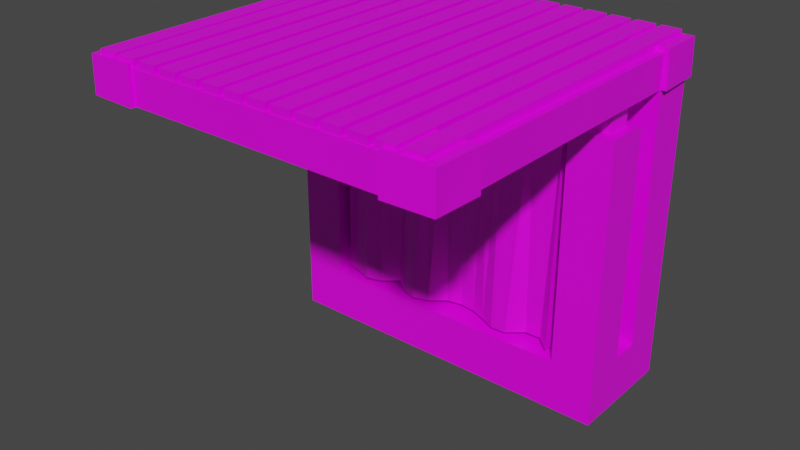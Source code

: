 # Source: Bed.blend  (saved by Blender 2.92.15; exported with 4.5.12 LTS)
import bpy
from mathutils import Matrix  # noqa: F401  (used for matrix-valued properties, if any)

bpy.ops.wm.read_factory_settings(use_empty=True)
scene = bpy.context.scene
scene.name = 'Scene'

# ---- collections
col_collection = bpy.data.collections.new('Collection'); scene.collection.children.link(col_collection)

# ---- images (referenced by path relative to the original .blend; pixels are not part of the script)
import os
ASSET_DIR = os.environ.get("B2B_ASSET_DIR", "")  # directory of the original .blend (textures are referenced by path, not embedded)
HERE = os.path.dirname(os.path.abspath(__file__))  # packed textures are extracted next to this script under _unpacked/

def load_image(name, relpath, width, height, colorspace="sRGB"):
    """Load a texture the original file referenced (path relative to the .blend, or extracted next to this script)."""
    p = next((c for c in (os.path.join(HERE, relpath), os.path.join(ASSET_DIR, relpath)) if relpath and os.path.exists(c)), "")
    if p:
        img = bpy.data.images.load(p, check_existing=True)
        img.name = name
    else:  # same state as the original file: an image datablock whose file is absent (Cycles renders it pink)
        img = bpy.data.images.new(name, width, height)
        img.source = "FILE"
        img.filepath = "//" + (relpath or name)
    img.colorspace_settings.name = colorspace
    return img
img_lowpolypalette_png = load_image('lowpolyPalette.png', 'lowpolyPalette.png', 1024, 1024, 'sRGB')

# ---- materials (node trees are filled in below, after node groups)
mat_material = bpy.data.materials.new('Material')
mat_material.alpha_threshold = 0.0
mat_material.use_transparent_shadow = False
mat_material.line_color = (0.0, 0.0, 0.0, 1.0)

# ---- material node trees
mat_material.use_nodes = True; mat_material.node_tree.nodes.clear()
_N = mat_material.node_tree.nodes; _L = mat_material.node_tree.links
n0 = _N.new('ShaderNodeOutputMaterial'); n0.name = 'Material Output'; n0.location = (300, 300)
n1 = _N.new('ShaderNodeBsdfPrincipled'); n1.name = 'Principled BSDF'; n1.location = (10, 300)
n1.distribution = 'GGX'
n1.subsurface_method = 'BURLEY'
n1.inputs[2].default_value = 0.4
n1.inputs[3].default_value = 1.45
n1.inputs[27].default_value = (0.0, 0.0, 0.0, 1.0)
n1.inputs[28].default_value = 1.0
n2 = _N.new('ShaderNodeTexImage'); n2.name = 'Image Texture'; n2.location = (-470, 134)
n2.image = img_lowpolypalette_png
_L.new(n1.outputs[0], n0.inputs[0])
_L.new(n2.outputs[0], n1.inputs[0])
n0.is_active_output = True

# ---- world
world_world = bpy.data.worlds.new('World'); scene.world = world_world
world_world.use_nodes = True; world_world.node_tree.nodes.clear()
_N = world_world.node_tree.nodes; _L = world_world.node_tree.links
n0 = _N.new('ShaderNodeOutputWorld'); n0.name = 'World Output'; n0.location = (300, 300)
n1 = _N.new('ShaderNodeBackground'); n1.name = 'Background'; n1.location = (10, 300)
n1.inputs[0].default_value = (0.05088, 0.05088, 0.05088, 1.0)
_L.new(n1.outputs[0], n0.inputs[0])
n0.is_active_output = True
world_world.color = (0.05088, 0.05088, 0.05088)
world_world.use_sun_shadow = False
world_world.sun_shadow_jitter_overblur = 0.0

# ---- meshes
me_cube_002 = bpy.data.meshes.new('Cube.002')
me_cube_002.from_pydata([(-0.9999, 0.3428, -0.00253), (-0.9999, 0.3428, 0.2924), (-1.0, 1.0, -0.00253), (-1.0, 1.0, 0.2924), (1.0, 0.3428, -0.00253), (1.0, 0.3428, 0.2924), (1.0, 1.0, -0.00253), (1.0, 1.0, 0.2924), (0.0, 1.0, -0.00253), (0.0, 1.0, 0.2924), (6.623e-05, 0.3428, -0.00253), (6.623e-05, 0.3428, 0.2924), (0.5, 1.0, 0.2924), (0.5001, 0.3428, -0.00253), (0.5, 1.0, -0.00253), (0.5001, 0.3428, 0.2924), (-0.9999, 0.6796, -0.00253), (-0.9999, 0.6796, 0.2924), (1.0, 0.6796, -0.00253), (1.0, 0.6796, 0.2924), (6.623e-05, 0.6796, 0.2924), (6.623e-05, 0.6796, -0.00253), (0.5001, 0.6796, 0.2924), (0.5001, 0.6796, -0.00253), (-0.5, 1.0, -0.00253), (-0.4999, 0.3428, 0.2924), (-0.5, 1.0, 0.2924), (-0.4999, 0.3428, -0.00253), (-0.4999, 0.6796, -0.00253), (-0.4999, 0.6796, 0.2924), (-0.9999, 0.6394, -0.00253), (1.0, 0.6394, 0.2924), (6.623e-05, 0.6394, 0.2924), (6.623e-05, 0.6394, -0.00253), (0.5001, 0.6394, 0.2924), (0.5001, 0.6394, -0.00253), (-0.9999, 0.6394, 0.2924), (1.0, 0.6394, -0.00253), (-0.4999, 0.6394, -0.00253), (-0.4999, 0.6394, 0.2924), (-0.9999, 0.7075, 0.2924), (1.0, 0.7075, -0.00253), (-0.9999, 0.7075, -0.00253), (1.0, 0.7075, 0.2924), (6.623e-05, 0.7075, 0.2924), (6.623e-05, 0.7075, -0.00253), (0.5001, 0.7075, 0.2924), (0.5001, 0.7075, -0.00253), (-0.4999, 0.7075, 0.2924), (-0.4999, 0.7075, -0.00253), (-0.9999, 0.5928, -0.00253), (1.0, 0.5928, 0.2924), (6.623e-05, 0.5928, 0.2924), (6.623e-05, 0.5928, -0.00253), (0.5001, 0.5928, 0.2924), (0.5001, 0.5928, -0.00253), (-0.4999, 0.5928, -0.00253), (-0.4999, 0.5928, 0.2924), (-0.9999, 0.5928, 0.2924), (1.0, 0.5928, -0.00253), (-0.9999, 0.75, 0.2924), (1.0, 0.75, -0.00253), (-0.9999, 0.75, -0.00253), (1.0, 0.75, 0.2924), (6.623e-05, 0.75, 0.2924), (6.623e-05, 0.75, -0.00253), (0.5001, 0.75, 0.2924), (0.5001, 0.75, -0.00253), (-0.4999, 0.75, 0.2924), (-0.4999, 0.75, -0.00253), (0.75, 1.0, 0.2924), (0.7501, 0.3428, -0.00253), (0.75, 1.0, -0.00253), (0.7501, 0.3428, 0.2924), (0.7501, 0.6796, 0.2924), (0.7501, 0.6796, -0.00253), (0.7501, 0.6394, 0.2924), (0.7501, 0.6394, -0.00253), (0.7501, 0.7075, -0.00253), (0.7501, 0.7075, 0.2924), (0.7501, 0.5928, 0.2924), (0.7501, 0.5928, -0.00253), (0.7501, 0.75, 0.2924), (0.7501, 0.75, -0.00253), (-0.75, 1.0, -0.00253), (-0.7499, 0.3428, 0.2924), (-0.7499, 0.6796, -0.00253), (-0.75, 1.0, 0.2924), (-0.7499, 0.3428, -0.00253), (-0.7499, 0.6796, 0.2924), (-0.7499, 0.6394, -0.00253), (-0.7499, 0.6394, 0.2924), (-0.7499, 0.7075, -0.00253), (-0.7499, 0.7075, 0.2924), (-0.7499, 0.5928, -0.00253), (-0.7499, 0.5928, 0.2924), (-0.7499, 0.75, 0.2924), (-0.7499, 0.75, -0.00253), (-1.0, 0.75, 1.748), (-1.0, 1.0, 1.748), (0.75, 1.0, 1.748), (1.0, 1.0, 1.748), (1.0, -0.75, 1.748), (1.0, -1.0, 1.748), (-0.75, -1.0, 1.748), (-1.0, -1.0, 1.748), (-1.0, -0.75, 1.748), (0.75, -0.75, 1.748), (1.0, 0.75, 1.748), (0.75, 0.75, 1.748), (0.75, -1.0, 1.748), (-0.75, 1.0, 1.748), (-0.75, -0.75, 1.748), (-0.75, 0.75, 1.748), (-1.0, 0.75, 1.936), (0.75, 1.0, 1.936), (1.0, -0.75, 1.936), (-0.75, -1.0, 1.936), (-1.0, -0.75, 1.936), (0.75, -0.75, 1.936), (1.0, 0.75, 1.936), (0.75, 0.75, 1.936), (0.75, -1.0, 1.936), (-0.75, 1.0, 1.936), (-0.75, -0.75, 1.936), (-0.75, 0.75, 1.936), (-0.9776, 1.005, 1.93), (-0.9776, -0.9954, 1.98), (-0.9776, 1.005, 1.98), (-0.9776, -0.9954, 1.93), (-0.8693, -0.9954, 1.93), (-0.8693, -0.9954, 1.98), (-0.8693, 1.005, 1.93), (-0.8693, 1.005, 1.98), (-0.8461, 1.005, 1.93), (-0.8461, -0.9954, 1.98), (-0.8461, 1.005, 1.98), (-0.8461, -0.9954, 1.93), (-0.7378, -0.9954, 1.93), (-0.7378, -0.9954, 1.98), (-0.7378, 1.005, 1.93), (-0.7378, 1.005, 1.98), (-0.7018, 1.005, 1.93), (-0.7018, -0.9954, 1.98), (-0.7018, 1.005, 1.98), (-0.7018, -0.9954, 1.93), (-0.5935, -0.9954, 1.93), (-0.5935, -0.9954, 1.98), (-0.5935, 1.005, 1.93), (-0.5935, 1.005, 1.98), (-0.5579, 1.005, 1.93), (-0.5579, -0.9954, 1.98), (-0.5579, 1.005, 1.98), (-0.5579, -0.9954, 1.93), (-0.4496, -0.9954, 1.93), (-0.4496, -0.9954, 1.98), (-0.4496, 1.005, 1.93), (-0.4496, 1.005, 1.98), (-0.4178, 1.005, 1.93), (-0.4178, -0.9954, 1.98), (-0.4178, 1.005, 1.98), (-0.4178, -0.9954, 1.93), (-0.3095, -0.9954, 1.93), (-0.3095, -0.9954, 1.98), (-0.3095, 1.005, 1.93), (-0.3095, 1.005, 1.98), (-0.2776, 1.005, 1.93), (-0.2776, -0.9954, 1.98), (-0.2776, 1.005, 1.98), (-0.2776, -0.9954, 1.93), (-0.1693, -0.9954, 1.93), (-0.1693, -0.9954, 1.98), (-0.1693, 1.005, 1.93), (-0.1693, 1.005, 1.98), (-0.1374, 1.005, 1.93), (-0.1374, -0.9954, 1.98), (-0.1374, 1.005, 1.98), (-0.1374, -0.9954, 1.93), (-0.02913, -0.9954, 1.93), (-0.02913, -0.9954, 1.98), (-0.02913, 1.005, 1.93), (-0.02913, 1.005, 1.98), (0.002733, 1.005, 1.93), (0.002733, -0.9954, 1.98), (0.002733, 1.005, 1.98), (0.002733, -0.9954, 1.93), (0.111, -0.9954, 1.93), (0.111, -0.9954, 1.98), (0.111, 1.005, 1.93), (0.111, 1.005, 1.98), (0.1429, 1.005, 1.93), (0.1429, -0.9954, 1.98), (0.1429, 1.005, 1.98), (0.1429, -0.9954, 1.93), (0.2512, -0.9954, 1.93), (0.2512, -0.9954, 1.98), (0.2512, 1.005, 1.93), (0.2512, 1.005, 1.98), (0.2831, 1.005, 1.93), (0.2831, -0.9954, 1.98), (0.2831, 1.005, 1.98), (0.2831, -0.9954, 1.93), (0.3914, -0.9954, 1.93), (0.3914, -0.9954, 1.98), (0.3914, 1.005, 1.93), (0.3914, 1.005, 1.98), (0.4232, 1.005, 1.93), (0.4232, -0.9954, 1.98), (0.4232, 1.005, 1.98), (0.4232, -0.9954, 1.93), (0.5315, -0.9954, 1.93), (0.5315, -0.9954, 1.98), (0.5315, 1.005, 1.93), (0.5315, 1.005, 1.98), (0.5634, 1.005, 1.93), (0.5634, -0.9954, 1.98), (0.5634, 1.005, 1.98), (0.5634, -0.9954, 1.93), (0.6717, -0.9954, 1.93), (0.6717, -0.9954, 1.98), (0.6717, 1.005, 1.93), (0.6717, 1.005, 1.98), (0.7035, 1.005, 1.93), (0.7035, -0.9954, 1.98), (0.7035, 1.005, 1.98), (0.7035, -0.9954, 1.93), (0.8119, -0.9954, 1.93), (0.8119, -0.9954, 1.98), (0.8119, 1.005, 1.93), (0.8119, 1.005, 1.98), (0.8437, 1.005, 1.93), (0.8437, -0.9954, 1.98), (0.8437, 1.005, 1.98), (0.8437, -0.9954, 1.93), (0.952, -0.9954, 1.93), (0.952, -0.9954, 1.98), (0.952, 1.005, 1.93), (0.952, 1.005, 1.98), (0.9136, 0.814, 0.1004), (0.9136, 0.814, 1.928), (-0.9136, 0.814, 0.1004), (-0.9136, 0.814, 1.928), (0.9136, 0.9398, 0.1004), (0.9136, 0.9398, 1.928), (-0.9136, 0.9398, 0.1004), (-0.9136, 0.9398, 1.928), (-0.3354, 0.7927, 1.648), (-0.3354, 0.5761, 1.648), (0.3659, 0.7927, 1.648), (0.3659, 0.5761, 1.648), (-0.3354, 0.7927, 0.3767), (-0.3354, 0.5761, 0.3767), (0.3659, 0.7927, 0.3767), (0.3659, 0.5761, 0.3767), (-0.3071, 0.5729, 1.597), (0.3376, 0.5729, 1.597), (0.3376, 0.5729, 0.428), (-0.3071, 0.5729, 0.428), (0.3659, 0.7927, 1.305), (0.3659, 0.5761, 1.305), (-0.3354, 0.7927, 1.305), (-0.3354, 0.5761, 1.305), (0.3376, 0.5729, 1.282), (-0.3071, 0.5729, 1.282), (0.3321, 0.5422, 1.275), (0.3233, 0.5415, 0.4539), (-0.3045, 0.515, 0.4598), (-0.3016, 0.5262, 1.275), (0.2741, 0.5313, 1.198), (0.2633, 0.5234, 0.5287), (-0.264, 0.5111, 0.5824), (-0.2511, 0.497, 1.231), (0.169, 0.5259, 1.109), (0.1815, 0.4915, 0.6347), (-0.1582, 0.4911, 0.7006), (-0.1524, 0.4837, 1.09), (-0.3071, 0.5505, 1.597), (0.3376, 0.5505, 1.597), (-0.3071, 0.5505, 1.282), (0.3376, 0.5505, 1.282), (-0.2197, 0.5248, 1.554), (0.2503, 0.5248, 1.554), (-0.2197, 0.5248, 1.325), (0.2503, 0.5248, 1.325), (-1.031, 0.75, 1.748), (-1.022, 1.022, 1.748), (0.75, 1.031, 1.748), (1.022, 1.022, 1.748), (1.031, -0.75, 1.748), (1.022, -1.022, 1.748), (-0.75, -1.031, 1.748), (-1.022, -1.022, 1.748), (-1.031, -0.75, 1.748), (1.031, 0.75, 1.748), (0.75, -1.031, 1.748), (-0.75, 1.031, 1.748), (-1.022, 0.75, 1.958), (-1.018, 1.018, 1.954), (0.75, 1.022, 1.958), (1.018, 1.018, 1.954), (1.022, -0.75, 1.958), (1.018, -1.018, 1.954), (-0.75, -1.022, 1.958), (-1.018, -1.018, 1.954), (-1.022, -0.75, 1.958), (0.75, -0.75, 1.967), (1.022, 0.75, 1.958), (0.75, 0.75, 1.967), (0.75, -1.022, 1.958), (-0.75, 1.022, 1.958), (-0.75, -0.75, 1.967), (-0.75, 0.75, 1.967), (0.9474, 0.3955, 1.618), (0.9474, 0.5401, 1.618), (0.8028, 0.4188, 1.677), (0.8028, 0.5168, 1.677), (0.7501, 0.5928, 1.618), (0.7501, 0.3428, 1.618), (1.0, 0.3428, 1.618), (1.0, 0.5928, 1.618), (0.9474, 0.3955, 1.805), (0.9474, 0.5401, 1.805), (0.8028, 0.4188, 1.746), (0.8028, 0.5168, 1.746), (-0.9393, 0.4035, 1.612), (-0.9393, 0.5322, 1.612), (-0.8106, 0.4035, 1.612), (-0.8106, 0.5322, 1.612), (-0.7499, 0.3428, 1.612), (-0.9999, 0.3428, 1.612), (-0.9999, 0.5928, 1.612), (-0.7499, 0.5928, 1.612), (-0.9393, 0.4035, 1.763), (-0.9393, 0.5322, 1.763), (-0.8106, 0.4035, 1.763), (-0.8106, 0.5322, 1.763), (0.8028, 0.5401, 1.618), (0.8028, 0.3955, 1.618), (0.8028, 0.5401, 1.805), (0.8028, 0.3955, 1.805), (-0.8456, 0.5168, 1.677), (-0.8456, 0.4188, 1.677), (-0.8456, 0.5168, 1.746), (-0.8456, 0.4188, 1.746)], [], [(62, 60, 3, 2), (72, 70, 7, 6), (59, 51, 5, 4), (88, 85, 1, 0), (81, 59, 4, 71), (82, 63, 108, 109), (54, 52, 11, 15), (56, 53, 10, 27), (13, 15, 11, 10), (24, 26, 9, 8), (71, 73, 15, 13), (80, 54, 15, 73), (53, 55, 13, 10), (8, 9, 12, 14), (45, 47, 23, 21), (79, 46, 22, 74), (49, 45, 21, 28), (46, 44, 20, 22), (93, 40, 17, 89), (78, 41, 18, 75), (41, 43, 19, 18), (30, 36, 17, 16), (44, 48, 29, 20), (92, 49, 28, 86), (84, 87, 26, 24), (94, 56, 27, 88), (52, 57, 25, 11), (10, 11, 25, 27), (20, 29, 39, 32), (86, 28, 38, 90), (50, 58, 36, 30), (21, 23, 35, 33), (74, 22, 34, 76), (28, 21, 33, 38), (22, 20, 32, 34), (89, 17, 36, 91), (75, 18, 37, 77), (18, 19, 31, 37), (97, 69, 49, 92), (64, 68, 48, 44), (61, 63, 43, 41), (83, 61, 41, 78), (96, 60, 40, 93), (66, 64, 44, 46), (69, 65, 45, 49), (82, 66, 46, 79), (65, 67, 47, 45), (16, 17, 40, 42), (0, 1, 58, 50), (32, 39, 57, 52), (90, 38, 56, 94), (33, 35, 55, 53), (76, 34, 54, 80), (38, 33, 53, 56), (34, 32, 52, 54), (91, 36, 58, 95), (77, 37, 59, 81), (37, 31, 51, 59), (8, 14, 67, 65), (70, 12, 66, 82), (24, 8, 65, 69), (12, 9, 64, 66), (72, 6, 61, 83), (6, 7, 63, 61), (9, 26, 68, 64), (84, 24, 69, 97), (42, 40, 60, 62), (14, 72, 83, 67), (63, 7, 101, 108), (35, 77, 81, 55), (31, 76, 80, 51), (63, 82, 79, 43), (67, 83, 78, 47), (23, 75, 77, 35), (19, 74, 76, 31), (47, 78, 75, 23), (43, 79, 74, 19), (51, 80, 316, 319), (4, 5, 73, 71), (55, 81, 71, 13), (14, 12, 70, 72), (2, 84, 97, 62), (26, 87, 96, 68), (39, 91, 95, 57), (30, 90, 94, 50), (68, 96, 93, 48), (62, 97, 92, 42), (29, 89, 91, 39), (16, 86, 90, 30), (50, 94, 88, 0), (2, 3, 87, 84), (42, 92, 86, 16), (48, 93, 89, 29), (57, 95, 85, 25), (27, 25, 85, 88), (99, 98, 284, 285), (100, 109, 121, 115), (118, 106, 292, 304), (124, 118, 304, 310), (96, 87, 111, 113), (3, 60, 98, 99), (70, 82, 109, 100), (80, 73, 317, 316), (87, 3, 99, 111), (312, 313, 321, 320), (5, 51, 319, 318), (7, 70, 100, 101), (60, 96, 113, 98), (73, 5, 318, 317), (123, 111, 295, 309), (108, 101, 287, 293), (100, 115, 298, 286), (119, 122, 308, 305), (111, 123, 115, 100), (122, 110, 294, 308), (115, 121, 307, 298), (106, 105, 291, 292), (102, 108, 120, 116), (109, 107, 119, 121), (116, 120, 121, 119), (120, 108, 293, 306), (102, 107, 109, 108), (113, 109, 121, 125), (111, 99, 285, 295), (117, 104, 110, 122), (111, 100, 109, 113), (112, 124, 119, 107), (124, 117, 122, 119), (104, 112, 107, 110), (123, 125, 121, 115), (112, 106, 98, 113), (106, 118, 114, 98), (112, 113, 125, 124), (124, 125, 114, 118), (129, 127, 128, 126), (126, 128, 133, 132), (132, 133, 131, 130), (130, 131, 127, 129), (126, 132, 130, 129), (133, 128, 127, 131), (137, 135, 136, 134), (134, 136, 141, 140), (140, 141, 139, 138), (138, 139, 135, 137), (134, 140, 138, 137), (141, 136, 135, 139), (145, 143, 144, 142), (142, 144, 149, 148), (148, 149, 147, 146), (146, 147, 143, 145), (142, 148, 146, 145), (149, 144, 143, 147), (153, 151, 152, 150), (150, 152, 157, 156), (156, 157, 155, 154), (154, 155, 151, 153), (150, 156, 154, 153), (157, 152, 151, 155), (161, 159, 160, 158), (158, 160, 165, 164), (164, 165, 163, 162), (162, 163, 159, 161), (158, 164, 162, 161), (165, 160, 159, 163), (169, 167, 168, 166), (166, 168, 173, 172), (172, 173, 171, 170), (170, 171, 167, 169), (166, 172, 170, 169), (173, 168, 167, 171), (177, 175, 176, 174), (174, 176, 181, 180), (180, 181, 179, 178), (178, 179, 175, 177), (174, 180, 178, 177), (181, 176, 175, 179), (185, 183, 184, 182), (182, 184, 189, 188), (188, 189, 187, 186), (186, 187, 183, 185), (182, 188, 186, 185), (189, 184, 183, 187), (193, 191, 192, 190), (190, 192, 197, 196), (196, 197, 195, 194), (194, 195, 191, 193), (190, 196, 194, 193), (197, 192, 191, 195), (201, 199, 200, 198), (198, 200, 205, 204), (204, 205, 203, 202), (202, 203, 199, 201), (198, 204, 202, 201), (205, 200, 199, 203), (209, 207, 208, 206), (206, 208, 213, 212), (212, 213, 211, 210), (210, 211, 207, 209), (206, 212, 210, 209), (213, 208, 207, 211), (217, 215, 216, 214), (214, 216, 221, 220), (220, 221, 219, 218), (218, 219, 215, 217), (214, 220, 218, 217), (221, 216, 215, 219), (225, 223, 224, 222), (222, 224, 229, 228), (228, 229, 227, 226), (226, 227, 223, 225), (222, 228, 226, 225), (229, 224, 223, 227), (233, 231, 232, 230), (230, 232, 237, 236), (236, 237, 235, 234), (234, 235, 231, 233), (230, 236, 234, 233), (237, 232, 231, 235), (238, 239, 241, 240), (240, 241, 245, 244), (244, 245, 243, 242), (242, 243, 239, 238), (240, 244, 242, 238), (245, 241, 239, 243), (246, 247, 249, 248), (258, 259, 253, 252), (252, 253, 251, 250), (260, 261, 247, 246), (258, 252, 250, 260), (249, 247, 254, 255), (262, 255, 277, 279), (261, 251, 257, 263), (259, 249, 255, 262), (251, 253, 256, 257), (253, 259, 262, 256), (247, 261, 263, 254), (256, 262, 264, 265), (248, 258, 260, 246), (250, 251, 261, 260), (248, 249, 259, 258), (264, 267, 271, 268), (257, 256, 265, 266), (263, 257, 266, 267), (262, 263, 267, 264), (271, 270, 274, 275), (266, 265, 269, 270), (267, 266, 270, 271), (265, 264, 268, 269), (273, 272, 275, 274), (269, 268, 272, 273), (268, 271, 275, 272), (270, 269, 273, 274), (276, 278, 282, 280), (255, 254, 276, 277), (263, 262, 279, 278), (254, 263, 278, 276), (283, 281, 280, 282), (279, 277, 281, 283), (277, 276, 280, 281), (278, 279, 283, 282), (289, 288, 300, 301), (287, 286, 298, 299), (294, 289, 301, 308), (310, 304, 303, 302), (309, 297, 296, 311), (299, 298, 307, 306), (300, 305, 308, 301), (291, 290, 302, 303), (295, 285, 297, 309), (292, 291, 303, 304), (293, 287, 299, 306), (285, 284, 296, 297), (116, 119, 305, 300), (114, 125, 311, 296), (110, 103, 289, 294), (101, 100, 286, 287), (102, 116, 300, 288), (125, 123, 309, 311), (121, 120, 306, 307), (103, 102, 288, 289), (117, 124, 310, 302), (98, 114, 296, 284), (105, 104, 290, 291), (104, 117, 302, 290), (337, 336, 316, 317), (312, 337, 317, 318), (336, 313, 319, 316), (313, 312, 318, 319), (320, 321, 338, 339), (337, 312, 320, 339), (313, 336, 338, 321), (323, 315, 340, 342), (85, 95, 331, 328), (325, 324, 332, 333), (95, 58, 330, 331), (1, 85, 328, 329), (58, 1, 329, 330), (326, 324, 329, 328), (324, 325, 330, 329), (325, 327, 331, 330), (327, 326, 328, 331), (334, 335, 333, 332), (327, 325, 333, 335), (324, 326, 334, 332), (326, 327, 335, 334), (288, 107, 294, 289), (103, 110, 107, 102), (314, 315, 336, 337), (323, 322, 339, 338), (322, 314, 337, 339), (315, 323, 338, 336), (340, 341, 343, 342), (322, 323, 342, 343), (314, 322, 343, 341), (315, 314, 341, 340)])
_uv = me_cube_002.uv_layers.new(name='UVMap')
_uv.uv.foreach_set('vector', [0.6959, 0.8002, 0.6959, 0.8002, 0.6959, 0.8002, 0.6959, 0.8002, 0.6959, 0.8002, 0.6959, 0.8002, 0.6959, 0.8002, 0.6959, 0.8002, 0.6959, 0.8002, 0.6959, 0.8002, 0.6959, 0.8002, 0.6959, 0.8002, 0.6959, 0.8002, 0.6959, 0.8002, 0.6959, 0.8002, 0.6959, 0.8002, 0.5728, 0.8002, 0.5728, 0.8002, 0.5728, 0.8002, 0.5728, 0.8002, 0.8165, 0.6796, 0.8165, 0.6796, 0.8165, 0.6796, 0.8165, 0.6796, 0.5728, 0.8002, 0.5728, 0.8002, 0.5728, 0.8002, 0.5728, 0.8002, 0.5728, 0.8002, 0.5728, 0.8002, 0.5728, 0.8002, 0.5728, 0.8002, 0.6959, 0.8002, 0.6959, 0.8002, 0.6959, 0.8002, 0.6959, 0.8002, 0.6959, 0.8002, 0.6959, 0.8002, 0.6959, 0.8002, 0.6959, 0.8002, 0.6959, 0.8002, 0.6959, 0.8002, 0.6959, 0.8002, 0.6959, 0.8002, 0.5728, 0.8002, 0.5728, 0.8002, 0.5728, 0.8002, 0.5728, 0.8002, 0.5728, 0.8002, 0.5728, 0.8002, 0.5728, 0.8002, 0.5728, 0.8002, 0.6959, 0.8002, 0.6959, 0.8002, 0.6959, 0.8002, 0.6959, 0.8002, 0.5728, 0.8002, 0.5728, 0.8002, 0.5728, 0.8002, 0.5728, 0.8002, 0.5728, 0.8002, 0.5728, 0.8002, 0.5728, 0.8002, 0.5728, 0.8002, 0.5728, 0.8002, 0.5728, 0.8002, 0.5728, 0.8002, 0.5728, 0.8002, 0.5728, 0.8002, 0.5728, 0.8002, 0.5728, 0.8002, 0.5728, 0.8002, 0.5728, 0.8002, 0.5728, 0.8002, 0.5728, 0.8002, 0.5728, 0.8002, 0.5728, 0.8002, 0.5728, 0.8002, 0.5728, 0.8002, 0.5728, 0.8002, 0.6959, 0.8002, 0.6959, 0.8002, 0.6959, 0.8002, 0.6959, 0.8002, 0.6959, 0.8002, 0.6959, 0.8002, 0.6959, 0.8002, 0.6959, 0.8002, 0.5728, 0.8002, 0.5728, 0.8002, 0.5728, 0.8002, 0.5728, 0.8002, 0.5728, 0.8002, 0.5728, 0.8002, 0.5728, 0.8002, 0.5728, 0.8002, 0.6959, 0.8002, 0.6959, 0.8002, 0.6959, 0.8002, 0.6959, 0.8002, 0.5728, 0.8002, 0.5728, 0.8002, 0.5728, 0.8002, 0.5728, 0.8002, 0.5728, 0.8002, 0.5728, 0.8002, 0.5728, 0.8002, 0.5728, 0.8002, 0.6959, 0.8002, 0.6959, 0.8002, 0.6959, 0.8002, 0.6959, 0.8002, 0.5728, 0.8002, 0.5728, 0.8002, 0.5728, 0.8002, 0.5728, 0.8002, 0.5728, 0.8002, 0.5728, 0.8002, 0.5728, 0.8002, 0.5728, 0.8002, 0.6959, 0.8002, 0.6959, 0.8002, 0.6959, 0.8002, 0.6959, 0.8002, 0.5728, 0.8002, 0.5728, 0.8002, 0.5728, 0.8002, 0.5728, 0.8002, 0.5728, 0.8002, 0.5728, 0.8002, 0.5728, 0.8002, 0.5728, 0.8002, 0.5728, 0.8002, 0.5728, 0.8002, 0.5728, 0.8002, 0.5728, 0.8002, 0.5728, 0.8002, 0.5728, 0.8002, 0.5728, 0.8002, 0.5728, 0.8002, 0.5728, 0.8002, 0.5728, 0.8002, 0.5728, 0.8002, 0.5728, 0.8002, 0.5728, 0.8002, 0.5728, 0.8002, 0.5728, 0.8002, 0.5728, 0.8002, 0.6959, 0.8002, 0.6959, 0.8002, 0.6959, 0.8002, 0.6959, 0.8002, 0.5728, 0.8002, 0.5728, 0.8002, 0.5728, 0.8002, 0.5728, 0.8002, 0.5728, 0.8002, 0.5728, 0.8002, 0.5728, 0.8002, 0.5728, 0.8002, 0.6959, 0.8002, 0.6959, 0.8002, 0.6959, 0.8002, 0.6959, 0.8002, 0.5728, 0.8002, 0.5728, 0.8002, 0.5728, 0.8002, 0.5728, 0.8002, 0.5728, 0.8002, 0.5728, 0.8002, 0.5728, 0.8002, 0.5728, 0.8002, 0.5728, 0.8002, 0.5728, 0.8002, 0.5728, 0.8002, 0.5728, 0.8002, 0.5728, 0.8002, 0.5728, 0.8002, 0.5728, 0.8002, 0.5728, 0.8002, 0.5728, 0.8002, 0.5728, 0.8002, 0.5728, 0.8002, 0.5728, 0.8002, 0.5728, 0.8002, 0.5728, 0.8002, 0.5728, 0.8002, 0.5728, 0.8002, 0.6959, 0.8002, 0.6959, 0.8002, 0.6959, 0.8002, 0.6959, 0.8002, 0.6959, 0.8002, 0.6959, 0.8002, 0.6959, 0.8002, 0.6959, 0.8002, 0.5728, 0.8002, 0.5728, 0.8002, 0.5728, 0.8002, 0.5728, 0.8002, 0.5728, 0.8002, 0.5728, 0.8002, 0.5728, 0.8002, 0.5728, 0.8002, 0.5728, 0.8002, 0.5728, 0.8002, 0.5728, 0.8002, 0.5728, 0.8002, 0.5728, 0.8002, 0.5728, 0.8002, 0.5728, 0.8002, 0.5728, 0.8002, 0.5728, 0.8002, 0.5728, 0.8002, 0.5728, 0.8002, 0.5728, 0.8002, 0.5728, 0.8002, 0.5728, 0.8002, 0.5728, 0.8002, 0.5728, 0.8002, 0.5728, 0.8002, 0.5728, 0.8002, 0.5728, 0.8002, 0.5728, 0.8002, 0.5728, 0.8002, 0.5728, 0.8002, 0.5728, 0.8002, 0.5728, 0.8002, 0.6959, 0.8002, 0.6959, 0.8002, 0.6959, 0.8002, 0.6959, 0.8002, 0.5728, 0.8002, 0.5728, 0.8002, 0.5728, 0.8002, 0.5728, 0.8002, 0.5728, 0.8002, 0.5728, 0.8002, 0.5728, 0.8002, 0.5728, 0.8002, 0.5728, 0.8002, 0.5728, 0.8002, 0.5728, 0.8002, 0.5728, 0.8002, 0.5728, 0.8002, 0.5728, 0.8002, 0.5728, 0.8002, 0.5728, 0.8002, 0.5728, 0.8002, 0.5728, 0.8002, 0.5728, 0.8002, 0.5728, 0.8002, 0.6959, 0.8002, 0.6959, 0.8002, 0.6959, 0.8002, 0.6959, 0.8002, 0.5728, 0.8002, 0.5728, 0.8002, 0.5728, 0.8002, 0.5728, 0.8002, 0.5728, 0.8002, 0.5728, 0.8002, 0.5728, 0.8002, 0.5728, 0.8002, 0.6959, 0.8002, 0.6959, 0.8002, 0.6959, 0.8002, 0.6959, 0.8002, 0.5728, 0.8002, 0.5728, 0.8002, 0.5728, 0.8002, 0.5728, 0.8002, 0.8165, 0.6796, 0.8165, 0.6796, 0.8165, 0.6796, 0.8165, 0.6796, 0.5728, 0.8002, 0.5728, 0.8002, 0.5728, 0.8002, 0.5728, 0.8002, 0.5728, 0.8002, 0.5728, 0.8002, 0.5728, 0.8002, 0.5728, 0.8002, 0.5728, 0.8002, 0.5728, 0.8002, 0.5728, 0.8002, 0.5728, 0.8002, 0.5728, 0.8002, 0.5728, 0.8002, 0.5728, 0.8002, 0.5728, 0.8002, 0.5728, 0.8002, 0.5728, 0.8002, 0.5728, 0.8002, 0.5728, 0.8002, 0.5728, 0.8002, 0.5728, 0.8002, 0.5728, 0.8002, 0.5728, 0.8002, 0.5728, 0.8002, 0.5728, 0.8002, 0.5728, 0.8002, 0.5728, 0.8002, 0.5728, 0.8002, 0.5728, 0.8002, 0.5728, 0.8002, 0.5728, 0.8002, 0.8124, 0.6784, 0.8124, 0.6784, 0.8124, 0.6784, 0.8124, 0.6784, 0.6959, 0.8002, 0.6959, 0.8002, 0.6959, 0.8002, 0.6959, 0.8002, 0.5728, 0.8002, 0.5728, 0.8002, 0.5728, 0.8002, 0.5728, 0.8002, 0.6959, 0.8002, 0.6959, 0.8002, 0.6959, 0.8002, 0.6959, 0.8002, 0.5728, 0.8002, 0.5728, 0.8002, 0.5728, 0.8002, 0.5728, 0.8002, 0.5728, 0.8002, 0.5728, 0.8002, 0.5728, 0.8002, 0.5728, 0.8002, 0.5728, 0.8002, 0.5728, 0.8002, 0.5728, 0.8002, 0.5728, 0.8002, 0.5728, 0.8002, 0.5728, 0.8002, 0.5728, 0.8002, 0.5728, 0.8002, 0.5728, 0.8002, 0.5728, 0.8002, 0.5728, 0.8002, 0.5728, 0.8002, 0.5728, 0.8002, 0.5728, 0.8002, 0.5728, 0.8002, 0.5728, 0.8002, 0.5728, 0.8002, 0.5728, 0.8002, 0.5728, 0.8002, 0.5728, 0.8002, 0.5728, 0.8002, 0.5728, 0.8002, 0.5728, 0.8002, 0.5728, 0.8002, 0.5728, 0.8002, 0.5728, 0.8002, 0.5728, 0.8002, 0.5728, 0.8002, 0.6959, 0.8002, 0.6959, 0.8002, 0.6959, 0.8002, 0.6959, 0.8002, 0.5728, 0.8002, 0.5728, 0.8002, 0.5728, 0.8002, 0.5728, 0.8002, 0.5728, 0.8002, 0.5728, 0.8002, 0.5728, 0.8002, 0.5728, 0.8002, 0.5728, 0.8002, 0.5728, 0.8002, 0.5728, 0.8002, 0.5728, 0.8002, 0.6959, 0.8002, 0.6959, 0.8002, 0.6959, 0.8002, 0.6959, 0.8002, 0.8165, 0.6796, 0.8165, 0.6796, 0.8165, 0.6796, 0.8165, 0.6796, 0.5728, 0.8002, 0.5728, 0.8002, 0.5728, 0.8002, 0.5728, 0.8002, 0.814, 0.6821, 0.814, 0.6821, 0.814, 0.6821, 0.814, 0.6821, 0.814, 0.6821, 0.814, 0.6821, 0.814, 0.6821, 0.814, 0.6821, 0.8165, 0.6796, 0.8165, 0.6796, 0.8165, 0.6796, 0.8165, 0.6796, 0.8165, 0.6796, 0.8165, 0.6796, 0.8165, 0.6796, 0.8165, 0.6796, 0.8165, 0.6796, 0.8165, 0.6796, 0.8165, 0.6796, 0.8165, 0.6796, 0.8124, 0.6784, 0.8124, 0.6784, 0.8124, 0.6784, 0.8124, 0.6784, 0.8165, 0.6796, 0.8165, 0.6796, 0.8165, 0.6796, 0.8165, 0.6796, 0.5722, 0.6846, 0.5722, 0.6846, 0.5722, 0.6846, 0.5722, 0.6846, 0.8124, 0.6784, 0.8124, 0.6784, 0.8124, 0.6784, 0.8124, 0.6784, 0.8165, 0.6796, 0.8165, 0.6796, 0.8165, 0.6796, 0.8165, 0.6796, 0.8165, 0.6796, 0.8165, 0.6796, 0.8165, 0.6796, 0.8165, 0.6796, 0.8124, 0.6784, 0.8124, 0.6784, 0.8124, 0.6784, 0.8124, 0.6784, 0.814, 0.6772, 0.814, 0.6772, 0.814, 0.6772, 0.814, 0.6772, 0.8165, 0.6796, 0.8165, 0.6796, 0.8165, 0.6796, 0.8165, 0.6796, 0.5728, 0.8002, 0.5728, 0.8002, 0.5728, 0.8002, 0.5728, 0.8002, 0.814, 0.6821, 0.814, 0.6821, 0.814, 0.6821, 0.814, 0.6821, 0.814, 0.6772, 0.814, 0.6772, 0.814, 0.6772, 0.814, 0.6772, 0.814, 0.6821, 0.814, 0.6821, 0.814, 0.6821, 0.814, 0.6821, 0.5728, 0.8002, 0.5728, 0.8002, 0.5728, 0.8002, 0.5728, 0.8002, 0.8165, 0.6796, 0.8165, 0.6796, 0.8165, 0.6796, 0.8165, 0.6796, 0.8165, 0.6796, 0.8165, 0.6796, 0.8165, 0.6796, 0.8165, 0.6796, 0.8165, 0.6796, 0.8165, 0.6796, 0.8165, 0.6796, 0.8165, 0.6796, 0.8165, 0.6796, 0.8165, 0.6796, 0.8165, 0.6796, 0.8165, 0.6796, 0.8165, 0.6796, 0.8165, 0.6796, 0.8165, 0.6796, 0.8165, 0.6796, 0.8165, 0.6796, 0.8165, 0.6796, 0.8165, 0.6796, 0.8165, 0.6796, 0.814, 0.6772, 0.814, 0.6772, 0.814, 0.6772, 0.814, 0.6772, 0.8165, 0.6796, 0.8165, 0.6796, 0.8165, 0.6796, 0.8165, 0.6796, 0.814, 0.6821, 0.814, 0.6821, 0.814, 0.6821, 0.814, 0.6821, 0.814, 0.6772, 0.814, 0.6772, 0.814, 0.6772, 0.814, 0.6772, 0.814, 0.6821, 0.814, 0.6821, 0.814, 0.6821, 0.814, 0.6821, 0.814, 0.6821, 0.814, 0.6821, 0.814, 0.6821, 0.814, 0.6821, 0.814, 0.6821, 0.814, 0.6821, 0.814, 0.6821, 0.814, 0.6821, 0.814, 0.6772, 0.814, 0.6772, 0.814, 0.6772, 0.814, 0.6772, 0.814, 0.6821, 0.814, 0.6821, 0.814, 0.6821, 0.814, 0.6821, 0.814, 0.6821, 0.814, 0.6821, 0.814, 0.6821, 0.814, 0.6821, 0.814, 0.6821, 0.814, 0.6821, 0.814, 0.6821, 0.814, 0.6821, 0.814, 0.6821, 0.814, 0.6821, 0.814, 0.6821, 0.814, 0.6821, 0.5655, 0.6747, 0.5655, 0.6747, 0.5655, 0.6747, 0.5655, 0.6747, 0.5655, 0.6747, 0.5655, 0.6747, 0.5655, 0.6747, 0.5655, 0.6747, 0.5655, 0.6747, 0.5655, 0.6747, 0.5655, 0.6747, 0.5655, 0.6747, 0.5655, 0.6747, 0.5655, 0.6747, 0.5655, 0.6747, 0.5655, 0.6747, 0.5655, 0.6747, 0.5655, 0.6747, 0.5655, 0.6747, 0.5655, 0.6747, 0.5655, 0.6747, 0.5655, 0.6747, 0.5655, 0.6747, 0.5655, 0.6747, 0.5655, 0.6747, 0.5655, 0.6747, 0.5655, 0.6747, 0.5655, 0.6747, 0.5655, 0.6747, 0.5655, 0.6747, 0.5655, 0.6747, 0.5655, 0.6747, 0.5655, 0.6747, 0.5655, 0.6747, 0.5655, 0.6747, 0.5655, 0.6747, 0.5655, 0.6747, 0.5655, 0.6747, 0.5655, 0.6747, 0.5655, 0.6747, 0.5655, 0.6747, 0.5655, 0.6747, 0.5655, 0.6747, 0.5655, 0.6747, 0.5655, 0.6747, 0.5655, 0.6747, 0.5655, 0.6747, 0.5655, 0.6747, 0.5655, 0.6747, 0.5655, 0.6747, 0.5655, 0.6747, 0.5655, 0.6747, 0.5655, 0.6747, 0.5655, 0.6747, 0.5655, 0.6747, 0.5655, 0.6747, 0.5655, 0.6747, 0.5655, 0.6747, 0.5655, 0.6747, 0.5655, 0.6747, 0.5655, 0.6747, 0.5655, 0.6747, 0.5655, 0.6747, 0.5655, 0.6747, 0.5655, 0.6747, 0.5655, 0.6747, 0.5655, 0.6747, 0.5655, 0.6747, 0.5655, 0.6747, 0.5655, 0.6747, 0.5655, 0.6747, 0.5655, 0.6747, 0.5655, 0.6747, 0.5655, 0.6747, 0.5655, 0.6747, 0.5655, 0.6747, 0.5655, 0.6747, 0.5655, 0.6747, 0.5655, 0.6747, 0.5655, 0.6747, 0.5655, 0.6747, 0.5655, 0.6747, 0.5655, 0.6747, 0.5655, 0.6747, 0.5655, 0.6747, 0.5655, 0.6747, 0.5655, 0.6747, 0.5655, 0.6747, 0.5655, 0.6747, 0.5655, 0.6747, 0.5655, 0.6747, 0.5655, 0.6747, 0.5655, 0.6747, 0.5655, 0.6747, 0.5655, 0.6747, 0.5655, 0.6747, 0.5655, 0.6747, 0.5655, 0.6747, 0.5655, 0.6747, 0.5655, 0.6747, 0.5655, 0.6747, 0.5655, 0.6747, 0.5655, 0.6747, 0.5655, 0.6747, 0.5655, 0.6747, 0.5655, 0.6747, 0.5655, 0.6747, 0.5655, 0.6747, 0.5655, 0.6747, 0.5655, 0.6747, 0.5655, 0.6747, 0.5655, 0.6747, 0.5655, 0.6747, 0.5655, 0.6747, 0.5655, 0.6747, 0.5655, 0.6747, 0.5655, 0.6747, 0.5655, 0.6747, 0.5655, 0.6747, 0.5655, 0.6747, 0.5655, 0.6747, 0.5655, 0.6747, 0.5655, 0.6747, 0.5655, 0.6747, 0.5655, 0.6747, 0.5655, 0.6747, 0.5655, 0.6747, 0.5655, 0.6747, 0.5655, 0.6747, 0.5655, 0.6747, 0.5655, 0.6747, 0.5655, 0.6747, 0.5655, 0.6747, 0.5655, 0.6747, 0.5655, 0.6747, 0.5655, 0.6747, 0.5655, 0.6747, 0.5655, 0.6747, 0.5655, 0.6747, 0.5655, 0.6747, 0.5655, 0.6747, 0.5655, 0.6747, 0.5655, 0.6747, 0.5655, 0.6747, 0.5655, 0.6747, 0.5655, 0.6747, 0.5655, 0.6747, 0.5655, 0.6747, 0.5655, 0.6747, 0.5655, 0.6747, 0.5655, 0.6747, 0.5655, 0.6747, 0.5655, 0.6747, 0.5655, 0.6747, 0.5655, 0.6747, 0.5655, 0.6747, 0.5655, 0.6747, 0.5655, 0.6747, 0.5655, 0.6747, 0.5655, 0.6747, 0.5655, 0.6747, 0.5655, 0.6747, 0.5655, 0.6747, 0.5655, 0.6747, 0.5655, 0.6747, 0.5655, 0.6747, 0.5655, 0.6747, 0.5655, 0.6747, 0.5655, 0.6747, 0.5655, 0.6747, 0.5655, 0.6747, 0.5655, 0.6747, 0.5655, 0.6747, 0.5655, 0.6747, 0.5655, 0.6747, 0.5655, 0.6747, 0.5655, 0.6747, 0.5655, 0.6747, 0.5655, 0.6747, 0.5655, 0.6747, 0.5655, 0.6747, 0.5655, 0.6747, 0.5655, 0.6747, 0.5655, 0.6747, 0.5655, 0.6747, 0.5655, 0.6747, 0.5655, 0.6747, 0.5655, 0.6747, 0.5655, 0.6747, 0.5655, 0.6747, 0.5655, 0.6747, 0.5655, 0.6747, 0.5655, 0.6747, 0.5655, 0.6747, 0.5655, 0.6747, 0.5655, 0.6747, 0.5655, 0.6747, 0.5655, 0.6747, 0.5655, 0.6747, 0.5655, 0.6747, 0.5655, 0.6747, 0.5655, 0.6747, 0.5655, 0.6747, 0.5655, 0.6747, 0.5655, 0.6747, 0.5655, 0.6747, 0.5655, 0.6747, 0.5655, 0.6747, 0.5655, 0.6747, 0.5655, 0.6747, 0.5655, 0.6747, 0.5655, 0.6747, 0.5655, 0.6747, 0.5655, 0.6747, 0.5655, 0.6747, 0.5655, 0.6747, 0.5655, 0.6747, 0.5655, 0.6747, 0.5655, 0.6747, 0.5655, 0.6747, 0.5655, 0.6747, 0.5655, 0.6747, 0.5655, 0.6747, 0.5655, 0.6747, 0.5655, 0.6747, 0.5655, 0.6747, 0.5655, 0.6747, 0.5655, 0.6747, 0.5655, 0.6747, 0.5655, 0.6747, 0.5655, 0.6747, 0.5655, 0.6747, 0.5655, 0.6747, 0.5655, 0.6747, 0.5655, 0.6747, 0.5655, 0.6747, 0.5655, 0.6747, 0.5655, 0.6747, 0.5655, 0.6747, 0.5655, 0.6747, 0.5655, 0.6747, 0.5655, 0.6747, 0.5655, 0.6747, 0.5655, 0.6747, 0.5655, 0.6747, 0.5655, 0.6747, 0.5655, 0.6747, 0.5655, 0.6747, 0.5655, 0.6747, 0.5655, 0.6747, 0.5655, 0.6747, 0.5655, 0.6747, 0.5655, 0.6747, 0.5655, 0.6747, 0.5655, 0.6747, 0.5655, 0.6747, 0.5655, 0.6747, 0.5655, 0.6747, 0.5655, 0.6747, 0.5655, 0.6747, 0.5655, 0.6747, 0.5655, 0.6747, 0.5655, 0.6747, 0.5655, 0.6747, 0.5655, 0.6747, 0.5655, 0.6747, 0.5655, 0.6747, 0.5655, 0.6747, 0.5655, 0.6747, 0.5655, 0.6747, 0.5655, 0.6747, 0.5655, 0.6747, 0.5655, 0.6747, 0.5655, 0.6747, 0.5655, 0.6747, 0.5655, 0.6747, 0.5655, 0.6747, 0.5655, 0.6747, 0.5655, 0.6747, 0.5655, 0.6747, 0.5655, 0.6747, 0.5655, 0.6747, 0.5655, 0.6747, 0.5655, 0.6747, 0.5655, 0.6747, 0.5655, 0.6747, 0.5655, 0.6747, 0.5655, 0.6747, 0.5655, 0.6747, 0.5655, 0.6747, 0.5655, 0.6747, 0.5655, 0.6747, 0.5655, 0.6747, 0.5655, 0.6747, 0.5655, 0.6747, 0.5655, 0.6747, 0.5655, 0.6747, 0.5655, 0.6747, 0.5655, 0.6747, 0.5655, 0.6747, 0.5655, 0.6747, 0.5655, 0.6747, 0.5655, 0.6747, 0.5655, 0.6747, 0.5655, 0.6747, 0.5655, 0.6747, 0.5655, 0.6747, 0.5655, 0.6747, 0.5655, 0.6747, 0.5655, 0.6747, 0.5655, 0.6747, 0.5655, 0.6747, 0.5655, 0.6747, 0.5655, 0.6747, 0.5655, 0.6747, 0.5655, 0.6747, 0.5655, 0.6747, 0.5655, 0.6747, 0.5655, 0.6747, 0.5655, 0.6747, 0.5655, 0.6747, 0.5655, 0.6747, 0.5655, 0.6747, 0.5655, 0.6747, 0.5655, 0.6747, 0.5655, 0.6747, 0.5655, 0.6747, 0.5655, 0.6747, 0.5655, 0.6747, 0.5655, 0.6747, 0.5655, 0.6747, 0.5655, 0.6747, 0.5655, 0.6747, 0.5655, 0.6747, 0.5655, 0.6747, 0.5655, 0.6747, 0.5692, 0.6759, 0.5692, 0.6759, 0.5692, 0.6759, 0.5692, 0.6759, 0.5692, 0.6759, 0.5692, 0.6759, 0.5692, 0.6759, 0.5692, 0.6759, 0.5692, 0.6759, 0.5692, 0.6759, 0.5692, 0.6759, 0.5692, 0.6759, 0.5692, 0.6759, 0.5692, 0.6759, 0.5692, 0.6759, 0.5692, 0.6759, 0.5692, 0.6759, 0.5692, 0.6759, 0.5692, 0.6759, 0.5692, 0.6759, 0.5692, 0.6759, 0.5692, 0.6759, 0.5692, 0.6759, 0.5692, 0.6759, 0.937, 0.313, 0.937, 0.313, 0.937, 0.313, 0.937, 0.313, 0.937, 0.313, 0.937, 0.313, 0.937, 0.313, 0.937, 0.313, 0.937, 0.313, 0.937, 0.313, 0.937, 0.313, 0.937, 0.313, 0.937, 0.313, 0.937, 0.313, 0.937, 0.313, 0.937, 0.313, 0.3095, 0.5, 0.3095, 0.5, 0.3095, 0.5, 0.3095, 0.5, 0.937, 0.313, 0.937, 0.313, 0.937, 0.313, 0.937, 0.313, 0.9395, 0.8002, 0.9395, 0.8002, 0.9395, 0.8002, 0.9395, 0.8002, 0.937, 0.313, 0.937, 0.313, 0.937, 0.313, 0.937, 0.313, 0.937, 0.313, 0.937, 0.313, 0.937, 0.313, 0.937, 0.313, 0.937, 0.313, 0.937, 0.313, 0.937, 0.313, 0.937, 0.313, 0.937, 0.313, 0.937, 0.313, 0.937, 0.313, 0.937, 0.313, 0.937, 0.313, 0.937, 0.313, 0.937, 0.313, 0.937, 0.313, 0.06346, 0.05706, 0.06346, 0.05706, 0.06346, 0.05706, 0.06346, 0.05706, 0.3095, 0.5, 0.3095, 0.5, 0.3095, 0.5, 0.3095, 0.5, 0.937, 0.313, 0.937, 0.313, 0.937, 0.313, 0.937, 0.313, 0.937, 0.313, 0.937, 0.313, 0.937, 0.313, 0.937, 0.313, 0.06346, 0.05706, 0.06346, 0.05706, 0.06346, 0.05706, 0.06346, 0.05706, 0.06346, 0.05706, 0.06346, 0.05706, 0.06346, 0.05706, 0.06346, 0.05706, 0.06346, 0.05706, 0.06346, 0.05706, 0.06346, 0.05706, 0.06346, 0.05706, 0.06346, 0.05706, 0.06346, 0.05706, 0.06346, 0.05706, 0.06346, 0.05706, 0.06346, 0.05706, 0.06346, 0.05706, 0.06346, 0.05706, 0.06346, 0.05706, 0.06346, 0.05706, 0.06346, 0.05706, 0.06346, 0.05706, 0.06346, 0.05706, 0.06346, 0.05706, 0.06346, 0.05706, 0.06346, 0.05706, 0.06346, 0.05706, 0.06346, 0.05706, 0.06346, 0.05706, 0.06346, 0.05706, 0.06346, 0.05706, 0.06346, 0.05706, 0.06346, 0.05706, 0.06346, 0.05706, 0.06346, 0.05706, 0.06346, 0.05706, 0.06346, 0.05706, 0.06346, 0.05706, 0.06346, 0.05706, 0.06346, 0.05706, 0.06346, 0.05706, 0.06346, 0.05706, 0.06346, 0.05706, 0.06346, 0.05706, 0.06346, 0.05706, 0.06346, 0.05706, 0.06346, 0.05706, 0.9493, 0.8027, 0.9493, 0.8027, 0.9493, 0.8027, 0.9493, 0.8027, 0.9395, 0.8002, 0.9395, 0.8002, 0.9395, 0.8002, 0.9395, 0.8002, 0.9395, 0.8002, 0.9395, 0.8002, 0.9395, 0.8002, 0.9395, 0.8002, 0.9395, 0.8002, 0.9395, 0.8002, 0.9395, 0.8002, 0.9395, 0.8002, 0.9493, 0.8027, 0.9493, 0.8027, 0.9493, 0.8027, 0.9493, 0.8027, 0.9493, 0.8027, 0.9493, 0.8027, 0.9493, 0.8027, 0.9493, 0.8027, 0.9493, 0.8027, 0.9493, 0.8027, 0.9493, 0.8027, 0.9493, 0.8027, 0.9493, 0.8027, 0.9493, 0.8027, 0.9493, 0.8027, 0.9493, 0.8027, 0.5679, 0.8051, 0.5679, 0.8051, 0.5679, 0.8051, 0.5679, 0.8051, 0.5679, 0.8051, 0.5679, 0.8051, 0.5679, 0.8051, 0.5679, 0.8051, 0.5679, 0.8051, 0.5679, 0.8051, 0.5679, 0.8051, 0.5679, 0.8051, 0.5679, 0.8051, 0.5679, 0.8051, 0.5679, 0.8051, 0.5679, 0.8051, 0.5679, 0.8051, 0.5679, 0.8051, 0.5679, 0.8051, 0.5679, 0.8051, 0.5679, 0.8051, 0.5679, 0.8051, 0.5679, 0.8051, 0.5679, 0.8051, 0.5679, 0.8051, 0.5679, 0.8051, 0.5679, 0.8051, 0.5679, 0.8051, 0.5679, 0.8051, 0.5679, 0.8051, 0.5679, 0.8051, 0.5679, 0.8051, 0.5679, 0.8051, 0.5679, 0.8051, 0.5679, 0.8051, 0.5679, 0.8051, 0.5679, 0.8051, 0.5679, 0.8051, 0.5679, 0.8051, 0.5679, 0.8051, 0.5679, 0.8051, 0.5679, 0.8051, 0.5679, 0.8051, 0.5679, 0.8051, 0.5679, 0.8051, 0.5679, 0.8051, 0.5679, 0.8051, 0.5679, 0.8051, 0.8165, 0.6796, 0.8165, 0.6796, 0.8165, 0.6796, 0.8165, 0.6796, 0.814, 0.6821, 0.814, 0.6821, 0.814, 0.6821, 0.814, 0.6821, 0.8165, 0.6796, 0.8165, 0.6796, 0.8165, 0.6796, 0.8165, 0.6796, 0.8165, 0.6796, 0.8165, 0.6796, 0.8165, 0.6796, 0.8165, 0.6796, 0.8165, 0.6796, 0.8165, 0.6796, 0.8165, 0.6796, 0.8165, 0.6796, 0.814, 0.6772, 0.814, 0.6772, 0.814, 0.6772, 0.814, 0.6772, 0.8165, 0.6796, 0.8165, 0.6796, 0.8165, 0.6796, 0.8165, 0.6796, 0.8165, 0.6796, 0.8165, 0.6796, 0.8165, 0.6796, 0.8165, 0.6796, 0.814, 0.6821, 0.814, 0.6821, 0.814, 0.6821, 0.814, 0.6821, 0.814, 0.6821, 0.814, 0.6821, 0.814, 0.6821, 0.814, 0.6821, 0.8165, 0.6796, 0.8165, 0.6796, 0.8165, 0.6796, 0.8165, 0.6796, 0.814, 0.6821, 0.814, 0.6821, 0.814, 0.6821, 0.814, 0.6821, 0.6699, 0.8002, 0.5988, 0.8002, 0.5728, 0.8002, 0.6959, 0.8002, 0.6699, 0.8002, 0.6699, 0.8002, 0.6959, 0.8002, 0.6959, 0.8002, 0.5988, 0.8002, 0.5988, 0.8002, 0.5728, 0.8002, 0.5728, 0.8002, 0.5988, 0.8002, 0.6699, 0.8002, 0.6959, 0.8002, 0.5728, 0.8002, 0.6699, 0.8002, 0.5988, 0.8002, 0.5988, 0.8002, 0.6699, 0.8002, 0.5722, 0.6846, 0.5722, 0.6846, 0.5722, 0.6846, 0.5722, 0.6846, 0.5722, 0.6846, 0.5722, 0.6846, 0.5722, 0.6846, 0.5722, 0.6846, 0.5722, 0.6846, 0.5722, 0.6846, 0.5722, 0.6846, 0.5722, 0.6846, 0.8124, 0.6784, 0.8124, 0.6784, 0.8124, 0.6784, 0.8124, 0.6784, 0.5722, 0.6846, 0.5722, 0.6846, 0.5722, 0.6846, 0.5722, 0.6846, 0.8124, 0.6784, 0.8124, 0.6784, 0.8124, 0.6784, 0.8124, 0.6784, 0.8124, 0.6784, 0.8124, 0.6784, 0.8124, 0.6784, 0.8124, 0.6784, 0.8124, 0.6784, 0.8124, 0.6784, 0.8124, 0.6784, 0.8124, 0.6784, 0.5941, 0.8002, 0.6448, 0.8002, 0.6959, 0.8002, 0.5728, 0.8002, 0.6448, 0.8002, 0.5941, 0.8002, 0.5728, 0.8002, 0.6959, 0.8002, 0.5941, 0.8002, 0.5814, 0.8002, 0.5728, 0.8002, 0.5728, 0.8002, 0.5814, 0.8002, 0.5941, 0.8002, 0.5728, 0.8002, 0.5728, 0.8002, 0.5941, 0.8002, 0.5814, 0.8002, 0.5941, 0.8002, 0.6448, 0.8002, 0.5722, 0.6846, 0.5722, 0.6846, 0.5722, 0.6846, 0.5722, 0.6846, 0.5722, 0.6846, 0.5722, 0.6846, 0.5722, 0.6846, 0.5722, 0.6846, 0.5722, 0.6846, 0.5722, 0.6846, 0.5722, 0.6846, 0.5722, 0.6846, 0.0, 0.0, 0.0, 0.0, 0.0, 0.0, 0.0, 0.0, 0.8165, 0.6796, 0.8165, 0.6796, 0.814, 0.6821, 0.8165, 0.6796, 0.8207, 0.6846, 0.8207, 0.6846, 0.8207, 0.6846, 0.8207, 0.6846, 0.8207, 0.6846, 0.8207, 0.6846, 0.8207, 0.6846, 0.8207, 0.6846, 0.5722, 0.6846, 0.5722, 0.6846, 0.5722, 0.6846, 0.5722, 0.6846, 0.5722, 0.6846, 0.5722, 0.6846, 0.5722, 0.6846, 0.5722, 0.6846, 0.5722, 0.6846, 0.5722, 0.6846, 0.5722, 0.6846, 0.5722, 0.6846, 0.5722, 0.6846, 0.5722, 0.6846, 0.5722, 0.6846, 0.5722, 0.6846, 0.5722, 0.6846, 0.5722, 0.6846, 0.5722, 0.6846, 0.5722, 0.6846, 0.5722, 0.6846, 0.5722, 0.6846, 0.5722, 0.6846, 0.5722, 0.6846])
me_cube_002.materials.append(mat_material)
me_cube_002.use_remesh_fix_poles = True
me_cube_002.use_remesh_preserve_attributes = False
me_cube_002.use_mirror_vertex_groups = False
me_cube_002.update()
me_plane = bpy.data.meshes.new('Plane')
me_plane.from_pydata([(-0.9068, -1.136, -0.2863), (1.198, -1.136, -0.2347), (-0.9068, 0.9685, -0.2863), (1.198, 0.9685, -0.2863), (-0.7753, -1.136, -0.2437), (-0.6437, -1.136, -0.198), (-0.5122, -1.136, -0.2362), (-0.3806, -1.136, -0.3427), (-0.2491, -1.136, -0.2404), (-0.1176, -1.136, -0.1928), (0.014, -1.136, -0.2379), (0.1455, -1.136, -0.3419), (0.2771, -1.136, -0.3669), (0.4086, -1.136, -0.3484), (0.5402, -1.136, -0.2962), (0.6717, -1.136, -0.2348), (0.8033, -1.136, -0.2388), (0.9348, -1.136, -0.3512), (1.066, -1.136, -0.3551), (1.066, 0.9685, -0.2863), (0.9348, 0.9685, -0.2863), (0.8033, 0.9685, -0.2863), (0.6717, 0.9685, -0.2863), (0.5402, 0.9685, -0.2863), (0.4086, 0.9685, -0.2863), (0.2771, 0.9685, -0.2863), (0.1455, 0.9685, -0.2863), (0.014, 0.9685, -0.2863), (-0.1176, 0.9685, -0.2863), (-0.2491, 0.9685, -0.2863), (-0.3806, 0.9685, -0.2863), (-0.5122, 0.9685, -0.2863), (-0.6437, 0.9685, -0.2863), (-0.7753, 0.9685, -0.2863), (-0.9085, 0.9689, -0.1578), (-0.9085, -1.136, -0.1578), (1.065, -1.136, -0.2266), (1.196, -1.136, -0.1062), (1.196, 0.9689, -0.1578), (-0.777, 0.9689, -0.1578), (-0.777, -1.136, -0.1152), (-0.6454, -1.136, -0.06957), (-0.5139, -1.136, -0.1078), (-0.3824, -1.136, -0.2143), (-0.2508, -1.136, -0.112), (-0.1193, -1.136, -0.06429), (0.01228, -1.136, -0.1094), (0.1438, -1.136, -0.2134), (0.2754, -1.136, -0.2385), (0.4069, -1.136, -0.2199), (0.5385, -1.136, -0.1678), (0.67, -1.136, -0.1064), (0.8016, -1.136, -0.1103), (0.9331, -1.136, -0.2227), (1.065, 0.9689, -0.1578), (0.9331, 0.9689, -0.1578), (0.8016, 0.9689, -0.1578), (0.67, 0.9689, -0.1578), (0.5385, 0.9689, -0.1578), (0.4069, 0.9689, -0.1578), (0.2754, 0.9689, -0.1578), (0.1438, 0.9689, -0.1578), (0.01228, 0.9689, -0.1578), (-0.1193, 0.9689, -0.1578), (-0.2508, 0.9689, -0.1578), (-0.3824, 0.9689, -0.1578), (-0.5139, 0.9689, -0.1578), (-0.6454, 0.9689, -0.1578)], [], [(18, 19, 3, 1), (0, 2, 33, 4), (4, 33, 32, 5), (5, 32, 31, 6), (6, 31, 30, 7), (7, 30, 29, 8), (8, 29, 28, 9), (9, 28, 27, 10), (10, 27, 26, 11), (11, 26, 25, 12), (12, 25, 24, 13), (13, 24, 23, 14), (14, 23, 22, 15), (15, 22, 21, 16), (16, 21, 20, 17), (17, 20, 19, 18), (36, 37, 38, 54), (35, 40, 39, 34), (40, 41, 67, 39), (41, 42, 66, 67), (42, 43, 65, 66), (43, 44, 64, 65), (44, 45, 63, 64), (45, 46, 62, 63), (46, 47, 61, 62), (47, 48, 60, 61), (48, 49, 59, 60), (49, 50, 58, 59), (50, 51, 57, 58), (51, 52, 56, 57), (52, 53, 55, 56), (53, 36, 54, 55), (0, 4, 40, 35), (30, 31, 66, 65), (17, 18, 36, 53), (4, 5, 41, 40), (31, 32, 67, 66), (3, 19, 54, 38), (5, 6, 42, 41), (32, 33, 39, 67), (19, 20, 55, 54), (6, 7, 43, 42), (20, 21, 56, 55), (7, 8, 44, 43), (21, 22, 57, 56), (8, 9, 45, 44), (22, 23, 58, 57), (9, 10, 46, 45), (23, 24, 59, 58), (10, 11, 47, 46), (24, 25, 60, 59), (11, 12, 48, 47), (25, 26, 61, 60), (12, 13, 49, 48), (2, 0, 35, 34), (26, 27, 62, 61), (13, 14, 50, 49), (18, 1, 37, 36), (27, 28, 63, 62), (14, 15, 51, 50), (1, 3, 38, 37), (28, 29, 64, 63), (15, 16, 52, 51), (33, 2, 34, 39), (29, 30, 65, 64), (16, 17, 53, 52)])
_uv = me_plane.uv_layers.new(name='UVMap')
_uv.uv.foreach_set('vector', [0.5664, 0.5566, 0.5664, 0.5566, 0.5664, 0.5566, 0.5664, 0.5566, 0.5664, 0.5566, 0.5664, 0.5566, 0.5664, 0.5566, 0.5664, 0.5566, 0.5664, 0.5566, 0.5664, 0.5566, 0.5664, 0.5566, 0.5664, 0.5566, 0.5664, 0.5566, 0.5664, 0.5566, 0.5664, 0.5566, 0.5664, 0.5566, 0.5664, 0.5566, 0.5664, 0.5566, 0.5664, 0.5566, 0.5664, 0.5566, 0.5664, 0.5566, 0.5664, 0.5566, 0.5664, 0.5566, 0.5664, 0.5566, 0.5664, 0.5566, 0.5664, 0.5566, 0.5664, 0.5566, 0.5664, 0.5566, 0.5664, 0.5566, 0.5664, 0.5566, 0.5664, 0.5566, 0.5664, 0.5566, 0.5664, 0.5566, 0.5664, 0.5566, 0.5664, 0.5566, 0.5664, 0.5566, 0.5664, 0.5566, 0.5664, 0.5566, 0.5664, 0.5566, 0.5664, 0.5566, 0.5664, 0.5566, 0.5664, 0.5566, 0.5664, 0.5566, 0.5664, 0.5566, 0.5664, 0.5566, 0.5664, 0.5566, 0.5664, 0.5566, 0.5664, 0.5566, 0.5664, 0.5566, 0.5664, 0.5566, 0.5664, 0.5566, 0.5664, 0.5566, 0.5664, 0.5566, 0.5664, 0.5566, 0.5664, 0.5566, 0.5664, 0.5566, 0.5664, 0.5566, 0.5664, 0.5566, 0.5664, 0.5566, 0.5664, 0.5566, 0.5664, 0.5566, 0.5664, 0.5566, 0.5664, 0.5566, 0.5664, 0.5566, 0.5664, 0.5566, 0.5664, 0.5566, 0.5664, 0.5566, 0.5664, 0.5566, 0.5664, 0.5566, 0.5664, 0.5566, 0.5664, 0.5566, 0.5664, 0.5566, 0.5664, 0.5566, 0.5664, 0.5566, 0.5664, 0.5566, 0.5664, 0.5566, 0.5664, 0.5566, 0.5664, 0.5566, 0.5664, 0.5566, 0.5664, 0.5566, 0.5664, 0.5566, 0.5664, 0.5566, 0.5664, 0.5566, 0.5664, 0.5566, 0.5664, 0.5566, 0.5664, 0.5566, 0.5664, 0.5566, 0.5664, 0.5566, 0.5664, 0.5566, 0.5664, 0.5566, 0.5664, 0.5566, 0.5664, 0.5566, 0.5664, 0.5566, 0.5664, 0.5566, 0.5664, 0.5566, 0.5664, 0.5566, 0.5664, 0.5566, 0.5664, 0.5566, 0.5664, 0.5566, 0.5664, 0.5566, 0.5664, 0.5566, 0.5664, 0.5566, 0.5664, 0.5566, 0.5664, 0.5566, 0.5664, 0.5566, 0.5664, 0.5566, 0.5664, 0.5566, 0.5664, 0.5566, 0.5664, 0.5566, 0.5664, 0.5566, 0.5664, 0.5566, 0.5664, 0.5566, 0.5664, 0.5566, 0.5664, 0.5566, 0.5664, 0.5566, 0.5664, 0.5566, 0.5664, 0.5566, 0.5664, 0.5566, 0.5664, 0.5566, 0.5664, 0.5566, 0.5664, 0.5566, 0.5664, 0.5566, 0.5664, 0.5566, 0.5664, 0.5566, 0.5664, 0.5566, 0.5664, 0.5566, 0.5664, 0.5566, 0.5664, 0.5566, 0.5664, 0.5566, 0.5664, 0.5566, 0.5664, 0.5566, 0.5664, 0.5566, 0.5664, 0.5566, 0.5664, 0.5566, 0.5664, 0.5566, 0.5664, 0.5566, 0.5664, 0.5566, 0.5664, 0.5566, 0.5664, 0.5566, 0.5664, 0.5566, 0.5664, 0.5566, 0.5664, 0.5566, 0.5664, 0.5566, 0.5664, 0.5566, 0.5664, 0.5566, 0.5664, 0.5566, 0.5664, 0.5566, 0.5664, 0.5566, 0.5664, 0.5566, 0.5664, 0.5566, 0.5664, 0.5566, 0.5664, 0.5566, 0.5664, 0.5566, 0.5664, 0.5566, 0.5664, 0.5566, 0.5664, 0.5566, 0.5664, 0.5566, 0.5664, 0.5566, 0.5664, 0.5566, 0.5664, 0.5566, 0.5664, 0.5566, 0.5664, 0.5566, 0.5664, 0.5566, 0.5664, 0.5566, 0.5664, 0.5566, 0.5664, 0.5566, 0.5664, 0.5566, 0.5664, 0.5566, 0.5664, 0.5566, 0.5664, 0.5566, 0.5664, 0.5566, 0.5664, 0.5566, 0.5664, 0.5566, 0.5664, 0.5566, 0.5664, 0.5566, 0.5664, 0.5566, 0.5664, 0.5566, 0.5664, 0.5566, 0.5664, 0.5566, 0.5664, 0.5566, 0.5664, 0.5566, 0.5664, 0.5566, 0.5664, 0.5566, 0.5664, 0.5566, 0.5664, 0.5566, 0.5664, 0.5566, 0.5664, 0.5566, 0.5664, 0.5566, 0.5664, 0.5566, 0.5664, 0.5566, 0.5664, 0.5566, 0.5664, 0.5566, 0.5664, 0.5566, 0.5664, 0.5566, 0.5664, 0.5566, 0.5664, 0.5566, 0.5664, 0.5566, 0.5664, 0.5566, 0.5664, 0.5566, 0.5664, 0.5566, 0.5664, 0.5566, 0.5664, 0.5566, 0.5664, 0.5566, 0.5664, 0.5566, 0.5664, 0.5566, 0.5664, 0.5566, 0.5664, 0.5566, 0.5664, 0.5566, 0.5664, 0.5566, 0.5664, 0.5566, 0.5664, 0.5566, 0.5664, 0.5566, 0.5664, 0.5566, 0.5664, 0.5566, 0.5664, 0.5566, 0.5664, 0.5566, 0.5664, 0.5566, 0.5664, 0.5566, 0.5664, 0.5566, 0.5664, 0.5566, 0.5664, 0.5566, 0.5664, 0.5566, 0.5664, 0.5566, 0.5664, 0.5566, 0.5664, 0.5566, 0.5664, 0.5566, 0.5664, 0.5566, 0.5664, 0.5566, 0.5664, 0.5566, 0.5664, 0.5566, 0.5664, 0.5566, 0.5664, 0.5566, 0.5664, 0.5566, 0.5664, 0.5566, 0.5664, 0.5566, 0.5664, 0.5566, 0.5664, 0.5566, 0.5664, 0.5566, 0.5664, 0.5566, 0.5664, 0.5566, 0.5664, 0.5566, 0.5664, 0.5566, 0.5664, 0.5566, 0.5664, 0.5566, 0.5664, 0.5566, 0.5664, 0.5566, 0.5664, 0.5566, 0.5664, 0.5566, 0.5664, 0.5566, 0.5664, 0.5566, 0.5664, 0.5566, 0.5664, 0.5566, 0.5664, 0.5566, 0.5664, 0.5566, 0.5664, 0.5566, 0.5664, 0.5566, 0.5664, 0.5566, 0.5664, 0.5566, 0.5664, 0.5566, 0.5664, 0.5566, 0.5664, 0.5566, 0.5664, 0.5566, 0.5664, 0.5566, 0.5664, 0.5566])
me_plane.materials.append(mat_material)
me_plane.use_remesh_fix_poles = True
me_plane.use_remesh_preserve_attributes = False
me_plane.use_mirror_vertex_groups = False
me_plane.update()

# ---- objects
ob_cube = bpy.data.objects.new('Cube', me_cube_002)
ob_plane = bpy.data.objects.new('Plane', me_plane)

# ---- transforms, parenting, visibility, modifiers, constraints
ob_cube.location = (0.0, 0.0, 0.0)
ob_cube.lineart.crease_threshold = 0.0
ob_plane.parent = ob_cube
ob_plane.location = (-0.1054, 0.2924, 1.093)
ob_plane.rotation_euler = (1.571, -0.0, 0.0)
ob_plane.scale = (0.67, 0.67, 0.67)
ob_plane.lineart.crease_threshold = 0.0

# ---- collection membership
col_collection.objects.link(ob_cube)
col_collection.objects.link(ob_plane)

# ---- scene / render settings (as saved in the file)
scene.frame_start = 1; scene.frame_end = 250; scene.frame_set(1)
scene.render.engine = 'BLENDER_EEVEE_NEXT'
scene.cycles.use_denoising = False
scene.cycles.samples = 128
scene.cycles.sampling_pattern = 'TABULATED_SOBOL'
scene.cycles.use_adaptive_sampling = False
scene.cycles.use_light_tree = False
scene.view_settings.view_transform = 'Filmic'
bpy.context.view_layer.update()

# ---- added for rendering (the .blend has no active camera and no usable light): camera, sun
cam_auto = bpy.data.cameras.new('AutoCamera')
cam_auto.lens = 50.0
cam_auto.sensor_width = 36.0
cam_auto.clip_end = 1000.0
ob_auto_camera = bpy.data.objects.new('AutoCamera', cam_auto)
scene.collection.objects.link(ob_auto_camera)
ob_auto_camera.location = (3.26169, -3.91403, 3.59822)
ob_auto_camera.rotation_euler = (1.09748, -7.21219e-08, 0.694738)
scene.camera = ob_auto_camera
light_auto_sun = bpy.data.lights.new('AutoSun', 'SUN')
light_auto_sun.energy = 3.0
light_auto_sun.angle = 0.0523599
ob_auto_sun = bpy.data.objects.new('AutoSun', light_auto_sun)
scene.collection.objects.link(ob_auto_sun)
ob_auto_sun.rotation_euler = (0.872665, 0.174533, 0.523599)
bpy.context.view_layer.update()
